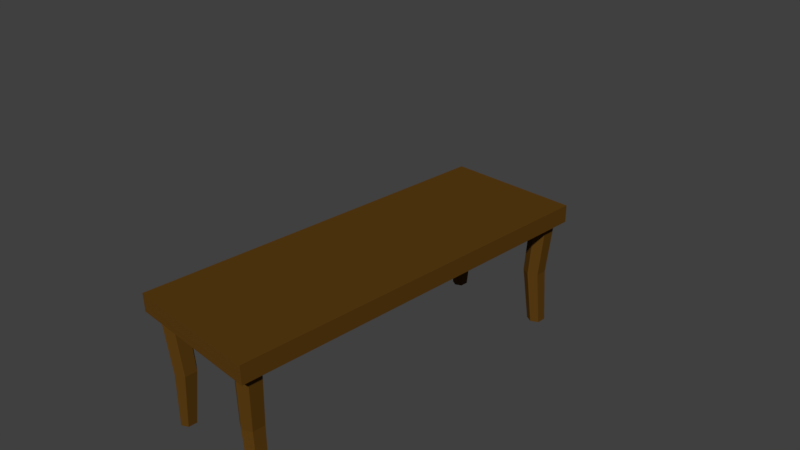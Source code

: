 # Source: table.blend  (saved by Blender 2.77.0; exported with 4.5.12 LTS)
import bpy
from mathutils import Matrix  # noqa: F401  (used for matrix-valued properties, if any)

bpy.ops.wm.read_factory_settings(use_empty=True)
scene = bpy.context.scene
scene.name = 'Scene'

# ---- collections
col_collection_1 = bpy.data.collections.new('Collection 1'); scene.collection.children.link(col_collection_1)

# ---- materials (node trees are filled in below, after node groups)
mat_table1color = bpy.data.materials.new('table1color')
mat_table1color.alpha_threshold = 0.0
mat_table1color.diffuse_color = (0.07641, 0.03884, 0.003067, 1.0)
mat_table1color.specular_color = (0.02198, 0.02198, 0.02198)
mat_table1color.roughness = 0.5
mat_table1color.line_color = (0.0, 0.0, 0.0, 1.0)

# ---- material node trees
mat_table1color.use_nodes = True; mat_table1color.node_tree.nodes.clear()
_N = mat_table1color.node_tree.nodes; _L = mat_table1color.node_tree.links
n0 = _N.new('ShaderNodeOutputMaterial'); n0.name = 'Material Output'; n0.location = (300, 300)
n1 = _N.new('ShaderNodeBsdfDiffuse'); n1.name = 'Diffuse BSDF'; n1.location = (10, 300)
n1.inputs[0].default_value = (0.1043, 0.04748, 0.0068, 1.0)
_L.new(n1.outputs[0], n0.inputs[0])
n0.is_active_output = True

# ---- world
world_world = bpy.data.worlds.new('World'); scene.world = world_world
world_world.color = (0.05088, 0.05088, 0.05088)
world_world.use_sun_shadow = False
world_world.sun_shadow_jitter_overblur = 0.0
world_world.cycles.sampling_method = 'MANUAL'

# ---- cameras
cam_camera = bpy.data.cameras.new('Camera')
cam_camera.clip_end = 100.0
cam_camera.lens = 35.0
cam_camera.sensor_width = 32.0
cam_camera.sensor_height = 18.0
cam_camera.ortho_scale = 7.314
cam_camera.dof.focus_distance = 0.0

# ---- meshes
me_cube = bpy.data.meshes.new('Cube')
me_cube.from_pydata([(1.0, -0.1273, -11.22), (-1.0, -0.1273, -11.22), (1.0, 0.1273, -11.22), (-1.0, 0.1273, -11.22), (0.9096, -0.1273, -11.22), (-0.9096, -0.1273, -11.22), (0.9096, 0.1273, -11.22), (-0.9096, 0.1273, -11.22), (-1.0, -0.1273, -10.76), (-1.0, 0.1273, -10.76), (1.0, -0.1273, -10.76), (1.0, 0.1273, -10.76), (0.9096, -0.1273, -10.66), (-0.9096, -0.1273, -10.66), (0.9096, 0.1273, -10.76), (-0.9096, 0.1273, -10.76), (0.6308, -0.1273, -11.22), (-0.6308, -0.1273, -11.22), (0.6308, 0.1273, -11.22), (-0.6308, 0.1273, -11.22), (-0.6308, 0.1273, -10.76), (0.6308, 0.1273, -10.76), (0.6308, -0.1273, -10.66), (-0.6308, -0.1273, -10.66), (-0.7702, -0.1273, -11.22), (-0.7702, 0.1273, -11.22), (-0.7702, -0.1273, -10.96), (-0.7702, 0.1273, -10.76), (0.7702, 0.1273, -10.76), (0.7702, -0.1273, -11.22), (0.7702, 0.1273, -11.22), (0.7702, -0.1273, -10.96), (1.0, -0.1273, -9.8), (1.0, 0.1273, -9.8), (0.9096, 0.1273, -9.8), (-0.9096, 0.1273, -9.8), (-1.0, -0.1273, -9.8), (-1.0, 0.1273, -9.8), (0.9096, -0.1273, -9.899), (-0.9096, -0.1273, -9.899), (0.6308, 0.1273, -9.8), (-0.6308, 0.1273, -9.8), (0.6308, -0.1273, -9.899), (-0.6308, -0.1273, -9.899), (-0.7702, 0.1273, -9.8), (-0.7702, -0.1273, -9.595), (0.7702, -0.1273, -9.595), (0.7702, 0.1273, -9.8), (0.7064, -0.9253, -10.8), (0.8342, -0.9253, -10.52), (0.8342, -0.9253, -9.825), (0.8757, -1.722, -10.57), (0.6647, -1.722, -10.57), (0.7702, -1.722, -10.8), (0.8757, -1.722, -9.992), (0.6647, -1.722, -9.992), (0.7702, -1.722, -9.761), (-0.864, -1.748, -10.53), (-0.6763, -1.748, -10.53), (-0.7702, -1.748, -10.74), (-0.864, -1.748, -10.02), (-0.6763, -1.748, -10.02), (-0.7702, -1.748, -9.819), (0.5785, -0.9253, -10.52), (0.5785, -0.9253, -9.825), (0.7064, -0.9253, -9.546), (-0.7064, -0.937, -9.546), (-0.5785, -0.937, -9.825), (-0.7064, -0.937, -10.8), (-0.8342, -0.937, -10.52), (-0.8342, -0.937, -9.825), (-0.5785, -0.937, -10.52), (1.0, -0.1273, 11.22), (-1.0, -0.1273, 11.22), (1.0, 0.1273, 11.22), (-1.0, 0.1273, 11.22), (1.0, -0.1273, 2.299e-08), (-1.0, -0.1273, 2.299e-08), (1.0, 0.1273, -2.299e-08), (-1.0, 0.1273, -2.299e-08), (0.9096, -0.1273, 11.22), (-0.9096, -0.1273, 11.22), (0.9096, 0.1273, 11.22), (-0.9096, 0.1273, 11.22), (-0.9096, 0.1273, -2.299e-08), (0.9096, 0.1273, -2.299e-08), (0.9096, -0.1273, 2.299e-08), (-0.9096, -0.1273, 2.299e-08), (-1.0, -0.1273, 10.76), (-1.0, 0.1273, 10.76), (1.0, -0.1273, 10.76), (1.0, 0.1273, 10.76), (0.9096, -0.1273, 10.66), (-0.9096, -0.1273, 10.66), (0.9096, 0.1273, 10.76), (-0.9096, 0.1273, 10.76), (0.6308, -0.1273, 11.22), (-0.6308, -0.1273, 11.22), (0.6308, 0.1273, 11.22), (-0.6308, 0.1273, 11.22), (-0.6308, 0.1273, -2.299e-08), (0.6308, 0.1273, -2.299e-08), (0.6308, -0.1273, 2.299e-08), (-0.6308, -0.1273, 2.299e-08), (-0.6308, 0.1273, 10.76), (0.6308, 0.1273, 10.76), (0.6308, -0.1273, 10.66), (-0.6308, -0.1273, 10.66), (-0.7702, -0.1273, 11.22), (-0.7702, 0.1273, 11.22), (-0.7702, -0.1273, 2.299e-08), (-0.7702, -0.1273, 10.96), (-0.7702, 0.1273, -2.299e-08), (-0.7702, 0.1273, 10.76), (0.7702, 0.1273, -2.299e-08), (0.7702, 0.1273, 10.76), (0.7702, -0.1273, 11.22), (0.7702, 0.1273, 11.22), (0.7702, -0.1273, 2.299e-08), (0.7702, -0.1273, 10.96), (1.0, -0.1273, 9.8), (1.0, 0.1273, 9.8), (0.9096, 0.1273, 9.8), (-0.9096, 0.1273, 9.8), (-1.0, -0.1273, 9.8), (-1.0, 0.1273, 9.8), (0.9096, -0.1273, 9.899), (-0.9096, -0.1273, 9.899), (0.6308, 0.1273, 9.8), (-0.6308, 0.1273, 9.8), (0.6308, -0.1273, 9.899), (-0.6308, -0.1273, 9.899), (-0.7702, 0.1273, 9.8), (-0.7702, -0.1273, 9.595), (0.7702, -0.1273, 9.595), (0.7702, 0.1273, 9.8), (0.7064, -0.9253, 10.8), (0.8342, -0.9253, 10.52), (0.8342, -0.9253, 9.825), (0.8757, -1.722, 10.57), (0.6647, -1.722, 10.57), (0.7702, -1.722, 10.8), (0.8757, -1.722, 9.992), (0.6647, -1.722, 9.992), (0.7702, -1.722, 9.761), (-0.864, -1.748, 10.53), (-0.6763, -1.748, 10.53), (-0.7702, -1.748, 10.74), (-0.864, -1.748, 10.02), (-0.6763, -1.748, 10.02), (-0.7702, -1.748, 9.819), (0.5785, -0.9253, 10.52), (0.5785, -0.9253, 9.825), (0.7064, -0.9253, 9.546), (-0.7064, -0.937, 9.546), (-0.5785, -0.937, 9.825), (-0.7064, -0.937, 10.8), (-0.8342, -0.937, 10.52), (-0.8342, -0.937, 9.825), (-0.5785, -0.937, 10.52)], [], [(8, 9, 3, 1), (7, 5, 1, 3), (32, 33, 78, 76), (35, 37, 79, 84), (39, 87, 77, 36), (32, 76, 86, 38), (45, 110, 87, 39), (33, 34, 85, 78), (44, 35, 84, 112), (2, 0, 4, 6), (25, 24, 5, 7), (25, 7, 15, 27), (2, 6, 14, 11), (24, 26, 13, 5), (0, 10, 12, 4), (5, 13, 8, 1), (7, 3, 9, 15), (0, 2, 11, 10), (36, 37, 9, 8), (29, 31, 22, 16), (16, 22, 23, 17), (30, 18, 21, 28), (18, 19, 20, 21), (30, 29, 16, 18), (18, 16, 17, 19), (47, 40, 101, 114), (40, 41, 100, 101), (46, 118, 102, 42), (42, 102, 103, 43), (17, 23, 26, 24), (19, 25, 27, 20), (19, 17, 24, 25), (41, 44, 112, 100), (43, 103, 110, 45), (38, 86, 118, 46), (34, 47, 114, 85), (6, 4, 29, 30), (6, 30, 28, 14), (4, 12, 31, 29), (14, 28, 47, 34), (20, 27, 44, 41), (22, 42, 43, 23), (21, 20, 41, 40), (28, 21, 40, 47), (77, 79, 37, 36), (27, 15, 35, 44), (11, 14, 34, 33), (10, 32, 38, 12), (13, 39, 36, 8), (15, 9, 37, 35), (10, 11, 33, 32), (49, 50, 54, 51), (63, 48, 53, 52), (65, 64, 55, 56), (50, 65, 56, 54), (48, 49, 51, 53), (64, 63, 52, 55), (67, 66, 62, 61), (69, 68, 59, 57), (66, 70, 60, 62), (68, 71, 58, 59), (71, 67, 61, 58), (70, 69, 57, 60), (57, 59, 58, 61, 62, 60), (51, 54, 56, 55, 52, 53), (42, 22, 63, 64), (31, 12, 49, 48), (38, 46, 65, 50), (46, 42, 64, 65), (22, 31, 48, 63), (12, 38, 50, 49), (39, 13, 69, 70), (23, 43, 67, 71), (26, 23, 71, 68), (45, 39, 70, 66), (13, 26, 68, 69), (43, 45, 66, 67), (88, 73, 75, 89), (83, 75, 73, 81), (120, 76, 78, 121), (123, 84, 79, 125), (127, 124, 77, 87), (120, 126, 86, 76), (133, 127, 87, 110), (121, 78, 85, 122), (132, 112, 84, 123), (74, 82, 80, 72), (109, 83, 81, 108), (109, 113, 95, 83), (74, 91, 94, 82), (108, 81, 93, 111), (72, 80, 92, 90), (81, 73, 88, 93), (83, 95, 89, 75), (72, 90, 91, 74), (124, 88, 89, 125), (116, 96, 106, 119), (96, 97, 107, 106), (117, 115, 105, 98), (98, 105, 104, 99), (117, 98, 96, 116), (98, 99, 97, 96), (135, 114, 101, 128), (128, 101, 100, 129), (134, 130, 102, 118), (130, 131, 103, 102), (97, 108, 111, 107), (99, 104, 113, 109), (99, 109, 108, 97), (129, 100, 112, 132), (131, 133, 110, 103), (126, 134, 118, 86), (122, 85, 114, 135), (82, 117, 116, 80), (82, 94, 115, 117), (80, 116, 119, 92), (94, 122, 135, 115), (104, 129, 132, 113), (106, 107, 131, 130), (105, 128, 129, 104), (115, 135, 128, 105), (77, 124, 125, 79), (113, 132, 123, 95), (91, 121, 122, 94), (90, 92, 126, 120), (93, 88, 124, 127), (95, 123, 125, 89), (90, 120, 121, 91), (137, 139, 142, 138), (151, 140, 141, 136), (153, 144, 143, 152), (138, 142, 144, 153), (136, 141, 139, 137), (152, 143, 140, 151), (155, 149, 150, 154), (157, 145, 147, 156), (154, 150, 148, 158), (156, 147, 146, 159), (159, 146, 149, 155), (158, 148, 145, 157), (145, 148, 150, 149, 146, 147), (139, 141, 140, 143, 144, 142), (130, 152, 151, 106), (119, 136, 137, 92), (126, 138, 153, 134), (134, 153, 152, 130), (106, 151, 136, 119), (92, 137, 138, 126), (127, 158, 157, 93), (107, 159, 155, 131), (111, 156, 159, 107), (133, 154, 158, 127), (93, 157, 156, 111), (131, 155, 154, 133)])
me_cube.materials.append(mat_table1color)
me_cube.materials.append(None)
me_cube.use_remesh_preserve_volume = False
me_cube.use_remesh_preserve_attributes = False
me_cube.use_mirror_vertex_groups = False
me_cube.update()

# ---- objects
ob_cube = bpy.data.objects.new('Cube', me_cube)
ob_camera = bpy.data.objects.new('Camera', cam_camera)

# ---- transforms, parenting, visibility, modifiers, constraints
ob_cube.location = (0.0, 0.0, 0.0)
ob_cube.rotation_euler = (1.571, 0.0, 0.0)
ob_cube.scale = (1.0, 1.0, 0.242)
ob_cube.lock_rotations_4d = False
ob_cube.empty_display_type = 'ARROWS'
ob_cube.lineart.crease_threshold = 0.0
ob_camera.location = (7.481, -6.508, 5.344)
ob_camera.rotation_euler = (1.109, 0.01082, 0.8149)
ob_camera.lock_rotations_4d = False
ob_camera.empty_display_type = 'ARROWS'
ob_camera.color = (0.0, 0.0, 0.0, 0.0)
ob_camera.display_type = 'WIRE'
ob_camera.lineart.crease_threshold = 0.0

# ---- collection membership
col_collection_1.objects.link(ob_cube)
col_collection_1.objects.link(ob_camera)

# ---- scene / render settings (as saved in the file)
scene.camera = ob_camera
scene.frame_start = 1; scene.frame_end = 250; scene.frame_set(1)
scene.render.engine = 'CYCLES'
scene.render.resolution_percentage = 50
scene.render.dither_intensity = 0.0
scene.cycles.use_denoising = False
scene.cycles.samples = 128
scene.cycles.sampling_pattern = 'TABULATED_SOBOL'
scene.cycles.light_sampling_threshold = 0.0
scene.cycles.use_adaptive_sampling = False
scene.cycles.use_light_tree = False
scene.cycles.blur_glossy = 0.0
scene.cycles.sample_clamp_indirect = 0.0
scene.view_settings.view_transform = 'Standard'
bpy.context.view_layer.update()

# ---- added for rendering (the .blend has no usable light): sun
light_auto_sun = bpy.data.lights.new('AutoSun', 'SUN')
light_auto_sun.energy = 3.0
light_auto_sun.angle = 0.0523599
ob_auto_sun = bpy.data.objects.new('AutoSun', light_auto_sun)
scene.collection.objects.link(ob_auto_sun)
ob_auto_sun.rotation_euler = (0.872665, 0.174533, 0.523599)
bpy.context.view_layer.update()

